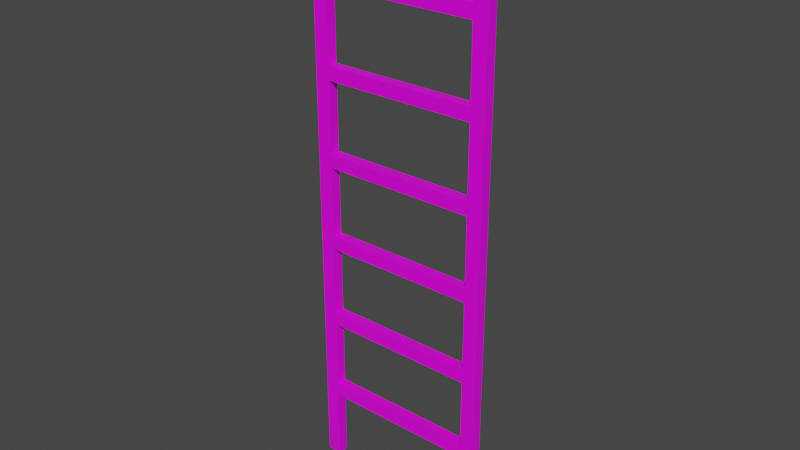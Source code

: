 # Source: ladder.blend  (saved by Blender 2.81.16; exported with 4.5.12 LTS)
import bpy
from mathutils import Matrix  # noqa: F401  (used for matrix-valued properties, if any)

bpy.ops.wm.read_factory_settings(use_empty=True)
scene = bpy.context.scene
scene.name = 'Scene'

# ---- collections
col_collection = bpy.data.collections.new('Collection'); scene.collection.children.link(col_collection)

# ---- images (referenced by path relative to the original .blend; pixels are not part of the script)
import os
ASSET_DIR = os.environ.get("B2B_ASSET_DIR", "")  # directory of the original .blend (textures are referenced by path, not embedded)
HERE = os.path.dirname(os.path.abspath(__file__))  # packed textures are extracted next to this script under _unpacked/

def load_image(name, relpath, width, height, colorspace="sRGB"):
    """Load a texture the original file referenced (path relative to the .blend, or extracted next to this script)."""
    p = next((c for c in (os.path.join(HERE, relpath), os.path.join(ASSET_DIR, relpath)) if relpath and os.path.exists(c)), "")
    if p:
        img = bpy.data.images.load(p, check_existing=True)
        img.name = name
    else:  # same state as the original file: an image datablock whose file is absent (Cycles renders it pink)
        img = bpy.data.images.new(name, width, height)
        img.source = "FILE"
        img.filepath = "//" + (relpath or name)
    img.colorspace_settings.name = colorspace
    return img
img_boy1_png = load_image('boy1.png', 'Sprites/boy1.png', 1024, 1024, 'sRGB')

# ---- materials (node trees are filled in below, after node groups)
mat_material = bpy.data.materials.new('Material')
mat_material.alpha_threshold = 0.0
mat_material.use_transparent_shadow = False
mat_material.line_color = (0.0, 0.0, 0.0, 1.0)

# ---- material node trees
mat_material.use_nodes = True; mat_material.node_tree.nodes.clear()
_N = mat_material.node_tree.nodes; _L = mat_material.node_tree.links
n0 = _N.new('ShaderNodeOutputMaterial'); n0.name = 'Material Output'; n0.location = (300, 300)
n1 = _N.new('ShaderNodeBsdfPrincipled'); n1.name = 'Principled BSDF'; n1.location = (10, 300)
n1.distribution = 'GGX'
n1.subsurface_method = 'BURLEY'
n1.inputs[2].default_value = 0.4
n1.inputs[3].default_value = 1.45
n1.inputs[27].default_value = (0.0, 0.0, 0.0, 1.0)
n1.inputs[28].default_value = 1.0
n2 = _N.new('ShaderNodeTexImage'); n2.name = 'Image Texture'; n2.location = (-280, 275)
n2.image = img_boy1_png
_L.new(n1.outputs[0], n0.inputs[0])
_L.new(n2.outputs[0], n1.inputs[0])
n0.is_active_output = True

# ---- world
world_world = bpy.data.worlds.new('World'); scene.world = world_world
world_world.use_nodes = True; world_world.node_tree.nodes.clear()
_N = world_world.node_tree.nodes; _L = world_world.node_tree.links
n0 = _N.new('ShaderNodeOutputWorld'); n0.name = 'World Output'; n0.location = (300, 300)
n1 = _N.new('ShaderNodeBackground'); n1.name = 'Background'; n1.location = (10, 300)
n1.inputs[0].default_value = (0.05088, 0.05088, 0.05088, 1.0)
_L.new(n1.outputs[0], n0.inputs[0])
n0.is_active_output = True
world_world.color = (0.05088, 0.05088, 0.05088)
world_world.use_sun_shadow = False
world_world.sun_shadow_jitter_overblur = 0.0

# ---- meshes
me_plane_011 = bpy.data.meshes.new('Plane.011')
me_plane_011.from_pydata([(-0.265, 0.0008158, 0.01432), (0.265, 0.0008158, 0.01432), (-0.265, 1.681, 0.01432), (0.265, 1.681, 0.01432), (-0.265, 1.448, 0.01432), (-0.265, 1.205, 0.01432), (-0.265, 0.9625, 0.01432), (-0.265, 0.7196, 0.01432), (-0.265, 0.4768, 0.01432), (-0.265, 0.2339, 0.01432), (0.265, 0.2339, 0.01432), (0.265, 0.4768, 0.01432), (0.265, 0.7196, 0.01432), (0.265, 0.9625, 0.01432), (0.265, 1.205, 0.01432), (0.265, 1.448, 0.01432), (-0.2224, 1.468, 0.01432), (0.2224, 1.468, 0.01432), (0.2224, 1.681, 0.01432), (-0.2224, 1.681, 0.01432), (-0.2224, 0.0008158, 0.01432), (0.2224, 0.0008158, 0.01432), (0.2224, 0.2144, 0.01432), (-0.2224, 0.2144, 0.01432), (-0.2224, 0.2534, 0.01432), (0.2224, 0.2534, 0.01432), (0.2224, 0.4572, 0.01432), (-0.2224, 0.4572, 0.01432), (-0.2224, 0.4963, 0.01432), (0.2224, 0.4963, 0.01432), (0.2224, 0.7001, 0.01432), (-0.2224, 0.7001, 0.01432), (-0.2224, 0.7392, 0.01432), (0.2224, 0.7392, 0.01432), (0.2224, 0.9429, 0.01432), (-0.2224, 0.9429, 0.01432), (-0.2224, 0.982, 0.01432), (0.2224, 0.982, 0.01432), (0.2224, 1.186, 0.01432), (-0.2224, 1.186, 0.01432), (-0.2224, 1.225, 0.01432), (0.2224, 1.225, 0.01432), (0.2224, 1.429, 0.01432), (-0.2224, 1.429, 0.01432), (0.265, 1.448, -0.01568), (-0.265, 1.448, -0.01568), (-0.2224, 1.468, -0.01568), (0.2224, 1.468, -0.01568), (0.265, 1.681, -0.01568), (0.2224, 1.681, -0.01568), (-0.265, 1.681, -0.01568), (-0.2224, 1.681, -0.01568), (0.265, 0.2339, -0.01568), (0.265, 0.0008158, -0.01568), (0.2224, 0.0008158, -0.01568), (0.2224, 0.2144, -0.01568), (-0.265, 0.2339, -0.01568), (-0.2224, 0.2144, -0.01568), (-0.265, 0.0008158, -0.01568), (-0.2224, 0.0008158, -0.01568), (-0.2224, 0.2534, -0.01568), (0.2224, 0.2534, -0.01568), (0.265, 0.4768, -0.01568), (0.2224, 0.4572, -0.01568), (-0.265, 0.4768, -0.01568), (-0.2224, 0.4572, -0.01568), (-0.2224, 0.4963, -0.01568), (0.2224, 0.4963, -0.01568), (0.265, 0.7196, -0.01568), (0.2224, 0.7001, -0.01568), (-0.265, 0.7196, -0.01568), (-0.2224, 0.7001, -0.01568), (-0.2224, 0.7392, -0.01568), (0.2224, 0.7392, -0.01568), (0.265, 0.9625, -0.01568), (0.2224, 0.9429, -0.01568), (-0.265, 0.9625, -0.01568), (-0.2224, 0.9429, -0.01568), (-0.2224, 0.982, -0.01568), (0.2224, 0.982, -0.01568), (0.265, 1.205, -0.01568), (0.2224, 1.186, -0.01568), (-0.265, 1.205, -0.01568), (-0.2224, 1.186, -0.01568), (-0.2224, 1.225, -0.01568), (0.2224, 1.225, -0.01568), (0.2224, 1.429, -0.01568), (-0.2224, 1.429, -0.01568)], [], [(15, 17, 16, 4), (3, 18, 17, 15), (4, 16, 19, 2), (10, 22, 21, 1), (9, 23, 22, 10), (0, 20, 23, 9), (10, 25, 24, 9), (11, 26, 25, 10), (8, 27, 26, 11), (9, 24, 27, 8), (11, 29, 28, 8), (12, 30, 29, 11), (7, 31, 30, 12), (8, 28, 31, 7), (12, 33, 32, 7), (13, 34, 33, 12), (6, 35, 34, 13), (7, 32, 35, 6), (13, 37, 36, 6), (14, 38, 37, 13), (5, 39, 38, 14), (6, 36, 39, 5), (14, 41, 40, 5), (15, 42, 41, 14), (4, 43, 42, 15), (5, 40, 43, 4), (44, 45, 46, 47), (48, 44, 47, 49), (45, 50, 51, 46), (52, 53, 54, 55), (56, 52, 55, 57), (58, 56, 57, 59), (52, 56, 60, 61), (62, 52, 61, 63), (64, 62, 63, 65), (56, 64, 65, 60), (62, 64, 66, 67), (68, 62, 67, 69), (70, 68, 69, 71), (64, 70, 71, 66), (68, 70, 72, 73), (74, 68, 73, 75), (76, 74, 75, 77), (70, 76, 77, 72), (74, 76, 78, 79), (80, 74, 79, 81), (82, 80, 81, 83), (76, 82, 83, 78), (80, 82, 84, 85), (44, 80, 85, 86), (45, 44, 86, 87), (82, 45, 87, 84), (19, 16, 46, 51), (11, 10, 52, 62), (26, 27, 65, 63), (32, 33, 73, 72), (12, 11, 62, 68), (27, 24, 60, 65), (33, 34, 75, 73), (13, 12, 68, 74), (18, 3, 48, 49), (34, 35, 77, 75), (14, 13, 74, 80), (40, 41, 85, 84), (2, 19, 51, 50), (35, 32, 72, 77), (15, 14, 80, 44), (41, 42, 86, 85), (0, 9, 56, 58), (21, 22, 55, 54), (42, 43, 87, 86), (3, 15, 44, 48), (22, 23, 57, 55), (28, 29, 67, 66), (43, 40, 84, 87), (4, 2, 50, 45), (23, 20, 59, 57), (29, 30, 69, 67), (5, 4, 45, 82), (1, 21, 54, 53), (30, 31, 71, 69), (6, 5, 82, 76), (20, 0, 58, 59), (36, 37, 79, 78), (31, 28, 66, 71), (7, 6, 76, 70), (37, 38, 81, 79), (8, 7, 70, 64), (38, 39, 83, 81), (16, 17, 47, 46), (9, 8, 64, 56), (24, 25, 61, 60), (39, 36, 78, 83), (17, 18, 49, 47), (10, 1, 53, 52), (25, 26, 63, 61)])
_uv = me_plane_011.uv_layers.new(name='UVMap')
_uv.uv.foreach_set('vector', [0.6962, 0.1034, 0.6962, 0.1034, 0.6962, 0.1034, 0.6962, 0.1034, 0.6962, 0.1034, 0.6962, 0.1034, 0.6962, 0.1034, 0.6962, 0.1034, 0.6962, 0.1034, 0.6962, 0.1034, 0.6962, 0.1034, 0.6962, 0.1034, 0.6962, 0.1034, 0.6962, 0.1034, 0.6962, 0.1034, 0.6962, 0.1034, 0.6962, 0.1034, 0.6962, 0.1034, 0.6962, 0.1034, 0.6962, 0.1034, 0.6962, 0.1034, 0.6962, 0.1034, 0.6962, 0.1034, 0.6962, 0.1034, 0.6962, 0.1034, 0.6962, 0.1034, 0.6962, 0.1034, 0.6962, 0.1034, 0.6962, 0.1034, 0.6962, 0.1034, 0.6962, 0.1034, 0.6962, 0.1034, 0.6962, 0.1034, 0.6962, 0.1034, 0.6962, 0.1034, 0.6962, 0.1034, 0.6962, 0.1034, 0.6962, 0.1034, 0.6962, 0.1034, 0.6962, 0.1034, 0.6962, 0.1034, 0.6962, 0.1034, 0.6962, 0.1034, 0.6962, 0.1034, 0.6962, 0.1034, 0.6962, 0.1034, 0.6962, 0.1034, 0.6962, 0.1034, 0.6962, 0.1034, 0.6962, 0.1034, 0.6962, 0.1034, 0.6962, 0.1034, 0.6962, 0.1034, 0.6962, 0.1034, 0.6962, 0.1034, 0.6962, 0.1034, 0.6962, 0.1034, 0.6962, 0.1034, 0.6962, 0.1034, 0.6962, 0.1034, 0.6962, 0.1034, 0.6962, 0.1034, 0.6962, 0.1034, 0.6962, 0.1034, 0.6962, 0.1034, 0.6962, 0.1034, 0.6962, 0.1034, 0.6962, 0.1034, 0.6962, 0.1034, 0.6962, 0.1034, 0.6962, 0.1034, 0.6962, 0.1034, 0.6962, 0.1034, 0.6962, 0.1034, 0.6962, 0.1034, 0.6962, 0.1034, 0.6962, 0.1034, 0.6962, 0.1034, 0.6962, 0.1034, 0.6962, 0.1034, 0.6962, 0.1034, 0.6962, 0.1034, 0.6962, 0.1034, 0.6962, 0.1034, 0.6962, 0.1034, 0.6962, 0.1034, 0.6962, 0.1034, 0.6962, 0.1034, 0.6962, 0.1034, 0.6962, 0.1034, 0.6962, 0.1034, 0.6962, 0.1034, 0.6962, 0.1034, 0.6962, 0.1034, 0.6962, 0.1034, 0.6962, 0.1034, 0.6962, 0.1034, 0.6962, 0.1034, 0.6962, 0.1034, 0.6962, 0.1034, 0.6962, 0.1034, 0.6962, 0.1034, 0.6962, 0.1034, 0.6962, 0.1034, 0.6962, 0.1034, 0.6962, 0.1034, 0.6962, 0.1034, 0.6962, 0.1034, 0.6962, 0.1034, 0.6962, 0.1034, 0.6962, 0.1034, 0.6962, 0.1034, 0.6962, 0.1034, 0.6962, 0.1034, 0.6962, 0.1034, 0.6962, 0.1034, 0.6962, 0.1034, 0.6962, 0.1034, 0.6962, 0.1034, 0.6962, 0.1034, 0.6962, 0.1034, 0.6962, 0.1034, 0.6962, 0.1034, 0.6962, 0.1034, 0.6962, 0.1034, 0.6962, 0.1034, 0.6962, 0.1034, 0.6962, 0.1034, 0.6962, 0.1034, 0.6962, 0.1034, 0.6962, 0.1034, 0.6962, 0.1034, 0.6962, 0.1034, 0.6962, 0.1034, 0.6962, 0.1034, 0.6962, 0.1034, 0.6962, 0.1034, 0.6962, 0.1034, 0.6962, 0.1034, 0.6962, 0.1034, 0.6962, 0.1034, 0.6962, 0.1034, 0.6962, 0.1034, 0.6962, 0.1034, 0.6962, 0.1034, 0.6962, 0.1034, 0.6962, 0.1034, 0.6962, 0.1034, 0.6962, 0.1034, 0.6962, 0.1034, 0.6962, 0.1034, 0.6962, 0.1034, 0.6962, 0.1034, 0.6962, 0.1034, 0.6962, 0.1034, 0.6962, 0.1034, 0.6962, 0.1034, 0.6962, 0.1034, 0.6962, 0.1034, 0.6962, 0.1034, 0.6962, 0.1034, 0.6962, 0.1034, 0.6962, 0.1034, 0.6962, 0.1034, 0.6962, 0.1034, 0.6962, 0.1034, 0.6962, 0.1034, 0.6962, 0.1034, 0.6962, 0.1034, 0.6962, 0.1034, 0.6962, 0.1034, 0.6962, 0.1034, 0.6962, 0.1034, 0.6962, 0.1034, 0.6962, 0.1034, 0.6962, 0.1034, 0.6962, 0.1034, 0.6962, 0.1034, 0.6962, 0.1034, 0.6962, 0.1034, 0.6962, 0.1034, 0.6962, 0.1034, 0.6962, 0.1034, 0.6962, 0.1034, 0.6962, 0.1034, 0.6962, 0.1034, 0.6962, 0.1034, 0.6962, 0.1034, 0.6962, 0.1034, 0.6962, 0.1034, 0.6962, 0.1034, 0.6962, 0.1034, 0.6962, 0.1034, 0.6962, 0.1034, 0.6962, 0.1034, 0.6962, 0.1034, 0.6962, 0.1034, 0.6962, 0.1034, 0.6962, 0.1034, 0.6962, 0.1034, 0.6962, 0.1034, 0.6962, 0.1034, 0.6962, 0.1034, 0.6962, 0.1034, 0.6962, 0.1034, 0.6962, 0.1034, 0.6962, 0.1034, 0.6962, 0.1034, 0.6962, 0.1034, 0.6962, 0.1034, 0.6962, 0.1034, 0.6962, 0.1034, 0.6962, 0.1034, 0.6962, 0.1034, 0.6962, 0.1034, 0.6962, 0.1034, 0.6962, 0.1034, 0.6962, 0.1034, 0.6962, 0.1034, 0.6962, 0.1034, 0.6962, 0.1034, 0.6962, 0.1034, 0.6962, 0.1034, 0.6962, 0.1034, 0.6962, 0.1034, 0.6962, 0.1034, 0.6962, 0.1034, 0.6962, 0.1034, 0.6962, 0.1034, 0.6962, 0.1034, 0.6962, 0.1034, 0.6962, 0.1034, 0.6962, 0.1034, 0.6962, 0.1034, 0.6962, 0.1034, 0.6962, 0.1034, 0.6962, 0.1034, 0.6962, 0.1034, 0.6962, 0.1034, 0.6962, 0.1034, 0.6962, 0.1034, 0.6962, 0.1034, 0.6962, 0.1034, 0.6962, 0.1034, 0.6962, 0.1034, 0.6962, 0.1034, 0.6962, 0.1034, 0.6962, 0.1034, 0.6962, 0.1034, 0.6962, 0.1034, 0.6962, 0.1034, 0.6962, 0.1034, 0.6962, 0.1034, 0.6962, 0.1034, 0.6962, 0.1034, 0.6962, 0.1034, 0.6962, 0.1034, 0.6962, 0.1034, 0.6962, 0.1034, 0.6962, 0.1034, 0.6962, 0.1034, 0.6962, 0.1034, 0.6962, 0.1034, 0.6962, 0.1034, 0.6962, 0.1034, 0.6962, 0.1034, 0.6962, 0.1034, 0.6962, 0.1034, 0.6962, 0.1034, 0.6962, 0.1034, 0.6962, 0.1034, 0.6962, 0.1034, 0.6962, 0.1034, 0.6962, 0.1034, 0.6962, 0.1034, 0.6962, 0.1034, 0.6962, 0.1034, 0.6962, 0.1034, 0.6962, 0.1034, 0.6962, 0.1034, 0.6962, 0.1034, 0.6962, 0.1034, 0.6962, 0.1034, 0.6962, 0.1034, 0.6962, 0.1034, 0.6962, 0.1034, 0.6962, 0.1034, 0.6962, 0.1034, 0.6962, 0.1034, 0.6962, 0.1034, 0.6962, 0.1034, 0.6962, 0.1034, 0.6962, 0.1034, 0.6962, 0.1034, 0.6962, 0.1034, 0.6962, 0.1034, 0.6962, 0.1034, 0.6962, 0.1034, 0.6962, 0.1034, 0.6962, 0.1034, 0.6962, 0.1034, 0.6962, 0.1034, 0.6962, 0.1034, 0.6962, 0.1034, 0.6962, 0.1034, 0.6962, 0.1034, 0.6962, 0.1034, 0.6962, 0.1034, 0.6962, 0.1034, 0.6962, 0.1034, 0.6962, 0.1034, 0.6962, 0.1034, 0.6962, 0.1034, 0.6962, 0.1034, 0.6962, 0.1034, 0.6962, 0.1034, 0.6962, 0.1034, 0.6962, 0.1034, 0.6962, 0.1034, 0.6962, 0.1034, 0.6962, 0.1034, 0.6962, 0.1034, 0.6962, 0.1034, 0.6962, 0.1034, 0.6962, 0.1034, 0.6962, 0.1034, 0.6962, 0.1034, 0.6962, 0.1034, 0.6962, 0.1034, 0.6962, 0.1034, 0.6962, 0.1034, 0.6962, 0.1034, 0.6962, 0.1034, 0.6962, 0.1034, 0.6962, 0.1034, 0.6962, 0.1034, 0.6962, 0.1034, 0.6962, 0.1034, 0.6962, 0.1034, 0.6962, 0.1034, 0.6962, 0.1034, 0.6962, 0.1034, 0.6962, 0.1034, 0.6962, 0.1034, 0.6962, 0.1034, 0.6962, 0.1034, 0.6962, 0.1034, 0.6962, 0.1034, 0.6962, 0.1034, 0.6962, 0.1034, 0.6962, 0.1034, 0.6962, 0.1034, 0.6962, 0.1034, 0.6962, 0.1034, 0.6962, 0.1034, 0.6962, 0.1034, 0.6962, 0.1034, 0.6962, 0.1034, 0.6962, 0.1034, 0.6962, 0.1034, 0.6962, 0.1034, 0.6962, 0.1034, 0.6962, 0.1034, 0.6962, 0.1034, 0.6962, 0.1034, 0.6962, 0.1034, 0.6962, 0.1034, 0.6962, 0.1034, 0.6962, 0.1034, 0.6962, 0.1034, 0.6962, 0.1034, 0.6962, 0.1034, 0.6962, 0.1034, 0.6962, 0.1034, 0.6962, 0.1034, 0.6962, 0.1034, 0.6962, 0.1034, 0.6962, 0.1034, 0.6962, 0.1034, 0.6962, 0.1034, 0.6962, 0.1034, 0.6962, 0.1034, 0.6962, 0.1034, 0.6962, 0.1034])
me_plane_011.materials.append(mat_material)
me_plane_011.use_remesh_fix_poles = True
me_plane_011.use_remesh_preserve_attributes = False
me_plane_011.use_mirror_vertex_groups = False
me_plane_011.update()

# ---- objects
ob_ladder = bpy.data.objects.new('ladder', me_plane_011)

# ---- transforms, parenting, visibility, modifiers, constraints
ob_ladder.location = (0.0, 0.0, 0.0)
ob_ladder.rotation_euler = (1.571, 2.22e-16, 2.22e-16)
ob_ladder.lineart.crease_threshold = 0.0

# ---- collection membership
col_collection.objects.link(ob_ladder)

# ---- scene / render settings (as saved in the file)
scene.frame_start = 1; scene.frame_end = 250; scene.frame_set(1)
scene.render.engine = 'BLENDER_EEVEE_NEXT'
scene.cycles.use_denoising = False
scene.cycles.samples = 128
scene.cycles.sampling_pattern = 'TABULATED_SOBOL'
scene.cycles.use_adaptive_sampling = False
scene.cycles.use_light_tree = False
scene.view_settings.view_transform = 'Filmic'
bpy.context.view_layer.update()

# ---- added for rendering (the .blend has no active camera and no usable light): camera, sun
cam_auto = bpy.data.cameras.new('AutoCamera')
cam_auto.lens = 50.0
cam_auto.sensor_width = 36.0
cam_auto.clip_end = 1000.0
ob_auto_camera = bpy.data.objects.new('AutoCamera', cam_auto)
scene.collection.objects.link(ob_auto_camera)
ob_auto_camera.location = (1.63055, -1.95598, 2.14549)
ob_auto_camera.rotation_euler = (1.09748, -7.21219e-08, 0.694738)
scene.camera = ob_auto_camera
light_auto_sun = bpy.data.lights.new('AutoSun', 'SUN')
light_auto_sun.energy = 3.0
light_auto_sun.angle = 0.0523599
ob_auto_sun = bpy.data.objects.new('AutoSun', light_auto_sun)
scene.collection.objects.link(ob_auto_sun)
ob_auto_sun.rotation_euler = (0.872665, 0.174533, 0.523599)
bpy.context.view_layer.update()
